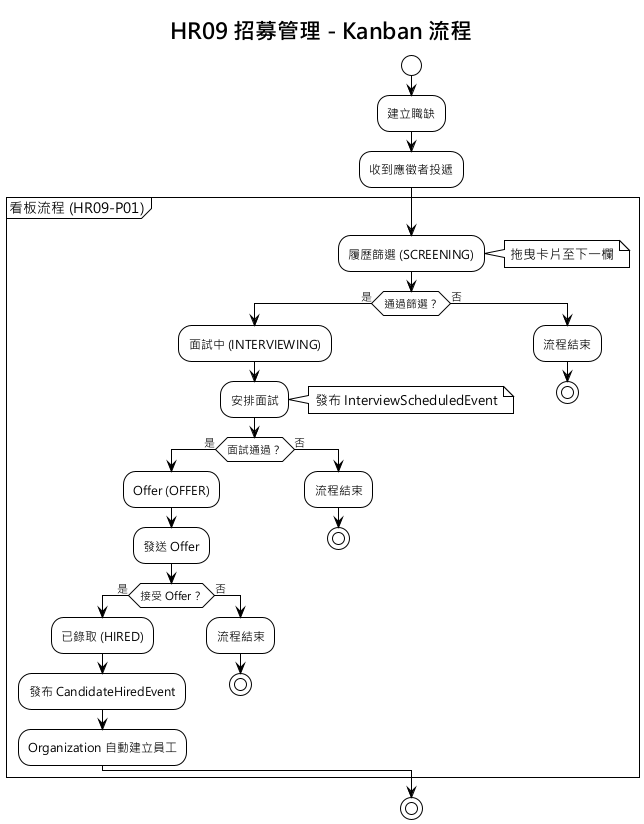

The diagram above was rendered by PlantUML. Its source (embedded in the PNG):
@startuml
!theme plain
skinparam defaultFontName "Microsoft JhengHei"

title HR09 招募管理 - Kanban 流程

|HR|
start
:建立職缺;
:收到應徵者投遞;

partition "看板流程 (HR09-P01)" {
  :履歷篩選 (SCREENING);
  note right: 拖曳卡片至下一欄

  if (通過篩選？) then (是)
    :面試中 (INTERVIEWING);
    :安排面試;
    note right: 發布 InterviewScheduledEvent

    if (面試通過？) then (是)
      :Offer (OFFER);
      :發送 Offer;

      if (接受 Offer？) then (是)
        :已錄取 (HIRED);
        :發布 CandidateHiredEvent;
        :Organization 自動建立員工;
      else (否)
        :流程結束;
        stop
      endif
    else (否)
      :流程結束;
      stop
    endif
  else (否)
    :流程結束;
    stop
  endif
}

stop
@enduml